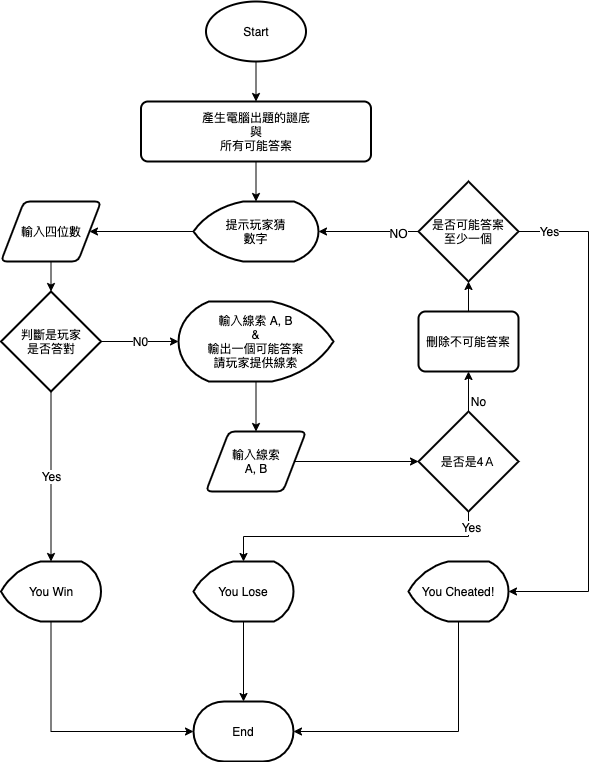

The diagram above was exported from draw.io. Its source (the exported page's mxGraphModel, read from the mxfile embedded in the PNG):
<mxGraphModel dx="1398" dy="623" grid="1" gridSize="10" guides="1" tooltips="1" connect="1" arrows="1" fold="1" page="1" pageScale="1" pageWidth="827" pageHeight="1169" math="0" shadow="0">
  <root>
    <mxCell id="0" />
    <mxCell id="1" parent="0" />
    <mxCell id="2S8k8tX0vaYx0wklPHNr-30" style="edgeStyle=orthogonalEdgeStyle;rounded=0;orthogonalLoop=1;jettySize=auto;html=1;exitX=0.5;exitY=1;exitDx=0;exitDy=0;entryX=0.5;entryY=0;entryDx=0;entryDy=0;entryPerimeter=0;" edge="1" parent="1" source="2S8k8tX0vaYx0wklPHNr-3" target="2S8k8tX0vaYx0wklPHNr-4">
      <mxGeometry relative="1" as="geometry" />
    </mxCell>
    <mxCell id="2S8k8tX0vaYx0wklPHNr-3" value="產生電腦出題的謎底&lt;br&gt;與&lt;br&gt;所有可能答案" style="rounded=1;whiteSpace=wrap;html=1;absoluteArcSize=1;arcSize=14;strokeWidth=2;" vertex="1" parent="1">
      <mxGeometry x="232.5" y="120" width="230" height="60" as="geometry" />
    </mxCell>
    <mxCell id="2S8k8tX0vaYx0wklPHNr-31" style="edgeStyle=orthogonalEdgeStyle;rounded=0;orthogonalLoop=1;jettySize=auto;html=1;exitX=0;exitY=0.5;exitDx=0;exitDy=0;exitPerimeter=0;" edge="1" parent="1" source="2S8k8tX0vaYx0wklPHNr-4" target="2S8k8tX0vaYx0wklPHNr-5">
      <mxGeometry relative="1" as="geometry" />
    </mxCell>
    <mxCell id="2S8k8tX0vaYx0wklPHNr-4" value="提示玩家猜&lt;br&gt;數字" style="strokeWidth=2;html=1;shape=mxgraph.flowchart.display;whiteSpace=wrap;" vertex="1" parent="1">
      <mxGeometry x="285" y="220" width="125" height="60" as="geometry" />
    </mxCell>
    <mxCell id="2S8k8tX0vaYx0wklPHNr-32" style="edgeStyle=orthogonalEdgeStyle;rounded=0;orthogonalLoop=1;jettySize=auto;html=1;exitX=0.5;exitY=1;exitDx=0;exitDy=0;entryX=0.5;entryY=0;entryDx=0;entryDy=0;entryPerimeter=0;" edge="1" parent="1" source="2S8k8tX0vaYx0wklPHNr-5" target="2S8k8tX0vaYx0wklPHNr-6">
      <mxGeometry relative="1" as="geometry" />
    </mxCell>
    <mxCell id="2S8k8tX0vaYx0wklPHNr-5" value="輸入四位數" style="shape=parallelogram;html=1;strokeWidth=2;perimeter=parallelogramPerimeter;whiteSpace=wrap;rounded=1;arcSize=12;size=0.23;" vertex="1" parent="1">
      <mxGeometry x="92.5" y="220" width="100" height="60" as="geometry" />
    </mxCell>
    <mxCell id="2S8k8tX0vaYx0wklPHNr-33" value="N0" style="edgeStyle=orthogonalEdgeStyle;rounded=0;orthogonalLoop=1;jettySize=auto;html=1;exitX=1;exitY=0.5;exitDx=0;exitDy=0;exitPerimeter=0;entryX=1;entryY=0.5;entryDx=0;entryDy=0;entryPerimeter=0;" edge="1" parent="1" source="2S8k8tX0vaYx0wklPHNr-6" target="2S8k8tX0vaYx0wklPHNr-10">
      <mxGeometry relative="1" as="geometry" />
    </mxCell>
    <mxCell id="2S8k8tX0vaYx0wklPHNr-34" value="Yes" style="edgeStyle=orthogonalEdgeStyle;rounded=0;orthogonalLoop=1;jettySize=auto;html=1;exitX=0.5;exitY=1;exitDx=0;exitDy=0;exitPerimeter=0;" edge="1" parent="1" source="2S8k8tX0vaYx0wklPHNr-6" target="2S8k8tX0vaYx0wklPHNr-13">
      <mxGeometry relative="1" as="geometry" />
    </mxCell>
    <mxCell id="2S8k8tX0vaYx0wklPHNr-6" value="判斷是玩家&lt;br&gt;是否答對" style="strokeWidth=2;html=1;shape=mxgraph.flowchart.decision;whiteSpace=wrap;" vertex="1" parent="1">
      <mxGeometry x="92.5" y="310" width="100" height="100" as="geometry" />
    </mxCell>
    <mxCell id="2S8k8tX0vaYx0wklPHNr-28" style="edgeStyle=orthogonalEdgeStyle;rounded=0;orthogonalLoop=1;jettySize=auto;html=1;exitX=0.5;exitY=1;exitDx=0;exitDy=0;exitPerimeter=0;entryX=0.5;entryY=0;entryDx=0;entryDy=0;" edge="1" parent="1" source="2S8k8tX0vaYx0wklPHNr-7" target="2S8k8tX0vaYx0wklPHNr-3">
      <mxGeometry relative="1" as="geometry" />
    </mxCell>
    <mxCell id="2S8k8tX0vaYx0wklPHNr-7" value="Start" style="strokeWidth=2;html=1;shape=mxgraph.flowchart.start_1;whiteSpace=wrap;" vertex="1" parent="1">
      <mxGeometry x="297.5" y="20" width="100" height="60" as="geometry" />
    </mxCell>
    <mxCell id="2S8k8tX0vaYx0wklPHNr-23" style="edgeStyle=orthogonalEdgeStyle;rounded=0;orthogonalLoop=1;jettySize=auto;html=1;exitX=1;exitY=0.5;exitDx=0;exitDy=0;entryX=0;entryY=0.5;entryDx=0;entryDy=0;entryPerimeter=0;" edge="1" parent="1" source="2S8k8tX0vaYx0wklPHNr-8" target="2S8k8tX0vaYx0wklPHNr-11">
      <mxGeometry relative="1" as="geometry" />
    </mxCell>
    <mxCell id="2S8k8tX0vaYx0wklPHNr-8" value="輸入線索&lt;br&gt;A, B" style="shape=parallelogram;html=1;strokeWidth=2;perimeter=parallelogramPerimeter;whiteSpace=wrap;rounded=1;arcSize=12;size=0.23;" vertex="1" parent="1">
      <mxGeometry x="297.5" y="450" width="100" height="60" as="geometry" />
    </mxCell>
    <mxCell id="2S8k8tX0vaYx0wklPHNr-38" style="edgeStyle=orthogonalEdgeStyle;rounded=0;orthogonalLoop=1;jettySize=auto;html=1;exitX=0.5;exitY=0;exitDx=0;exitDy=0;exitPerimeter=0;entryX=0.5;entryY=0;entryDx=0;entryDy=0;" edge="1" parent="1" source="2S8k8tX0vaYx0wklPHNr-10" target="2S8k8tX0vaYx0wklPHNr-8">
      <mxGeometry relative="1" as="geometry" />
    </mxCell>
    <mxCell id="2S8k8tX0vaYx0wklPHNr-10" value="輸入線索 A, B&lt;br&gt;&amp;amp;&lt;br&gt;輸出一個可能答案&lt;br&gt;請玩家提供線索" style="strokeWidth=2;html=1;shape=mxgraph.flowchart.display;whiteSpace=wrap;direction=west;" vertex="1" parent="1">
      <mxGeometry x="270" y="320" width="155" height="80" as="geometry" />
    </mxCell>
    <mxCell id="2S8k8tX0vaYx0wklPHNr-22" style="edgeStyle=orthogonalEdgeStyle;rounded=0;orthogonalLoop=1;jettySize=auto;html=1;exitX=0.5;exitY=1;exitDx=0;exitDy=0;exitPerimeter=0;" edge="1" parent="1" source="2S8k8tX0vaYx0wklPHNr-11" target="2S8k8tX0vaYx0wklPHNr-14">
      <mxGeometry relative="1" as="geometry" />
    </mxCell>
    <mxCell id="2S8k8tX0vaYx0wklPHNr-39" value="Yes" style="edgeLabel;html=1;align=center;verticalAlign=middle;resizable=0;points=[];" vertex="1" connectable="0" parent="2S8k8tX0vaYx0wklPHNr-22">
      <mxGeometry x="-0.8897" y="2" relative="1" as="geometry">
        <mxPoint as="offset" />
      </mxGeometry>
    </mxCell>
    <mxCell id="2S8k8tX0vaYx0wklPHNr-25" value="No" style="edgeStyle=orthogonalEdgeStyle;rounded=0;orthogonalLoop=1;jettySize=auto;html=1;exitX=0.5;exitY=0;exitDx=0;exitDy=0;exitPerimeter=0;entryX=0.5;entryY=1;entryDx=0;entryDy=0;" edge="1" parent="1" source="2S8k8tX0vaYx0wklPHNr-11" target="2S8k8tX0vaYx0wklPHNr-15">
      <mxGeometry x="-0.5" y="-10" relative="1" as="geometry">
        <mxPoint as="offset" />
      </mxGeometry>
    </mxCell>
    <mxCell id="2S8k8tX0vaYx0wklPHNr-11" value="是否是4Ａ" style="strokeWidth=2;html=1;shape=mxgraph.flowchart.decision;whiteSpace=wrap;" vertex="1" parent="1">
      <mxGeometry x="510" y="430" width="100" height="100" as="geometry" />
    </mxCell>
    <mxCell id="2S8k8tX0vaYx0wklPHNr-40" style="edgeStyle=orthogonalEdgeStyle;rounded=0;orthogonalLoop=1;jettySize=auto;html=1;entryX=0;entryY=0.5;entryDx=0;entryDy=0;entryPerimeter=0;" edge="1" parent="1" source="2S8k8tX0vaYx0wklPHNr-13" target="2S8k8tX0vaYx0wklPHNr-17">
      <mxGeometry relative="1" as="geometry">
        <mxPoint x="142.5" y="750" as="targetPoint" />
        <Array as="points">
          <mxPoint x="143" y="750" />
        </Array>
      </mxGeometry>
    </mxCell>
    <mxCell id="2S8k8tX0vaYx0wklPHNr-13" value="You Win&lt;span style=&quot;color: rgba(0 , 0 , 0 , 0) ; font-family: monospace ; font-size: 0px&quot;&gt;%3CmxGraphModel%3E%3Croot%3E%3CmxCell%20id%3D%220%22%2F%3E%3CmxCell%20id%3D%221%22%20parent%3D%220%22%2F%3E%3CmxCell%20id%3D%222%22%20value%3D%22%E5%88%A4%E6%96%B7%E6%98%AF%E6%89%8B%E7%AD%94%E5%B0%8D%22%20style%3D%22strokeWidth%3D2%3Bhtml%3D1%3Bshape%3Dmxgraph.flowchart.decision%3BwhiteSpace%3Dwrap%3B%22%20vertex%3D%221%22%20parent%3D%221%22%3E%3CmxGeometry%20x%3D%22510%22%20y%3D%22330%22%20width%3D%22100%22%20height%3D%22100%22%20as%3D%22geometry%22%2F%3E%3C%2FmxCell%3E%3C%2Froot%3E%3C%2FmxGraphModel%3E&lt;/span&gt;" style="strokeWidth=2;html=1;shape=mxgraph.flowchart.display;whiteSpace=wrap;" vertex="1" parent="1">
      <mxGeometry x="92.5" y="580" width="100" height="60" as="geometry" />
    </mxCell>
    <mxCell id="2S8k8tX0vaYx0wklPHNr-41" style="edgeStyle=orthogonalEdgeStyle;rounded=0;orthogonalLoop=1;jettySize=auto;html=1;" edge="1" parent="1" source="2S8k8tX0vaYx0wklPHNr-14" target="2S8k8tX0vaYx0wklPHNr-17">
      <mxGeometry relative="1" as="geometry" />
    </mxCell>
    <mxCell id="2S8k8tX0vaYx0wklPHNr-14" value="You Lose&lt;span style=&quot;color: rgba(0 , 0 , 0 , 0) ; font-family: monospace ; font-size: 0px&quot;&gt;%3CmxGraphModel%3E%3Croot%3E%3CmxCell%20id%3D%220%22%2F%3E%3CmxCell%20id%3D%221%22%20parent%3D%220%22%2F%3E%3CmxCell%20id%3D%222%22%20value%3D%22%E5%88%A4%E6%96%B7%E6%98%AF%E6%89%8B%E7%AD%94%E5%B0%8D%22%20style%3D%22strokeWidth%3D2%3Bhtml%3D1%3Bshape%3Dmxgraph.flowchart.decision%3BwhiteSpace%3Dwrap%3B%22%20vertex%3D%221%22%20parent%3D%221%22%3E%3CmxGeometry%20x%3D%22510%22%20y%3D%22330%22%20width%3D%22100%22%20height%3D%22100%22%20as%3D%22geometry%22%2F%3E%3C%2FmxCell%3E%3C%2Froot%3E%3C%2FmxGraphModel%&lt;/span&gt;" style="strokeWidth=2;html=1;shape=mxgraph.flowchart.display;whiteSpace=wrap;" vertex="1" parent="1">
      <mxGeometry x="285" y="580" width="100" height="60" as="geometry" />
    </mxCell>
    <mxCell id="2S8k8tX0vaYx0wklPHNr-26" style="edgeStyle=orthogonalEdgeStyle;rounded=0;orthogonalLoop=1;jettySize=auto;html=1;exitX=0.5;exitY=0;exitDx=0;exitDy=0;entryX=0.5;entryY=1;entryDx=0;entryDy=0;entryPerimeter=0;" edge="1" parent="1" source="2S8k8tX0vaYx0wklPHNr-15" target="2S8k8tX0vaYx0wklPHNr-19">
      <mxGeometry relative="1" as="geometry" />
    </mxCell>
    <mxCell id="2S8k8tX0vaYx0wklPHNr-15" value="刪除不可能答案" style="rounded=1;whiteSpace=wrap;html=1;absoluteArcSize=1;arcSize=14;strokeWidth=2;" vertex="1" parent="1">
      <mxGeometry x="510" y="330" width="100" height="60" as="geometry" />
    </mxCell>
    <mxCell id="2S8k8tX0vaYx0wklPHNr-17" value="End" style="strokeWidth=2;html=1;shape=mxgraph.flowchart.terminator;whiteSpace=wrap;" vertex="1" parent="1">
      <mxGeometry x="285" y="720" width="100" height="60" as="geometry" />
    </mxCell>
    <mxCell id="2S8k8tX0vaYx0wklPHNr-42" style="edgeStyle=orthogonalEdgeStyle;rounded=0;orthogonalLoop=1;jettySize=auto;html=1;entryX=1;entryY=0.5;entryDx=0;entryDy=0;entryPerimeter=0;exitX=0.5;exitY=1;exitDx=0;exitDy=0;exitPerimeter=0;" edge="1" parent="1" source="2S8k8tX0vaYx0wklPHNr-18" target="2S8k8tX0vaYx0wklPHNr-17">
      <mxGeometry relative="1" as="geometry">
        <Array as="points">
          <mxPoint x="550" y="750" />
        </Array>
      </mxGeometry>
    </mxCell>
    <mxCell id="2S8k8tX0vaYx0wklPHNr-18" value="You Cheated!" style="strokeWidth=2;html=1;shape=mxgraph.flowchart.display;whiteSpace=wrap;" vertex="1" parent="1">
      <mxGeometry x="500" y="580" width="100" height="60" as="geometry" />
    </mxCell>
    <mxCell id="2S8k8tX0vaYx0wklPHNr-24" style="edgeStyle=orthogonalEdgeStyle;rounded=0;orthogonalLoop=1;jettySize=auto;html=1;exitX=1;exitY=0.5;exitDx=0;exitDy=0;exitPerimeter=0;entryX=1;entryY=0.5;entryDx=0;entryDy=0;entryPerimeter=0;" edge="1" parent="1" source="2S8k8tX0vaYx0wklPHNr-19" target="2S8k8tX0vaYx0wklPHNr-18">
      <mxGeometry relative="1" as="geometry">
        <Array as="points">
          <mxPoint x="680" y="250" />
          <mxPoint x="680" y="610" />
        </Array>
      </mxGeometry>
    </mxCell>
    <mxCell id="2S8k8tX0vaYx0wklPHNr-36" value="Yes" style="edgeLabel;html=1;align=center;verticalAlign=middle;resizable=0;points=[];" vertex="1" connectable="0" parent="2S8k8tX0vaYx0wklPHNr-24">
      <mxGeometry x="-0.6301" y="-1" relative="1" as="geometry">
        <mxPoint x="-39" y="-24.17" as="offset" />
      </mxGeometry>
    </mxCell>
    <mxCell id="2S8k8tX0vaYx0wklPHNr-35" style="edgeStyle=orthogonalEdgeStyle;rounded=0;orthogonalLoop=1;jettySize=auto;html=1;exitX=0;exitY=0.5;exitDx=0;exitDy=0;exitPerimeter=0;entryX=1;entryY=0.5;entryDx=0;entryDy=0;entryPerimeter=0;" edge="1" parent="1" source="2S8k8tX0vaYx0wklPHNr-19" target="2S8k8tX0vaYx0wklPHNr-4">
      <mxGeometry relative="1" as="geometry" />
    </mxCell>
    <mxCell id="2S8k8tX0vaYx0wklPHNr-37" value="NO" style="edgeLabel;html=1;align=center;verticalAlign=middle;resizable=0;points=[];" vertex="1" connectable="0" parent="2S8k8tX0vaYx0wklPHNr-35">
      <mxGeometry x="-0.5833" y="1" relative="1" as="geometry">
        <mxPoint as="offset" />
      </mxGeometry>
    </mxCell>
    <mxCell id="2S8k8tX0vaYx0wklPHNr-19" value="是否可能答案&lt;br&gt;至少一個" style="strokeWidth=2;html=1;shape=mxgraph.flowchart.decision;whiteSpace=wrap;" vertex="1" parent="1">
      <mxGeometry x="510" y="200" width="100" height="100" as="geometry" />
    </mxCell>
  </root>
</mxGraphModel>